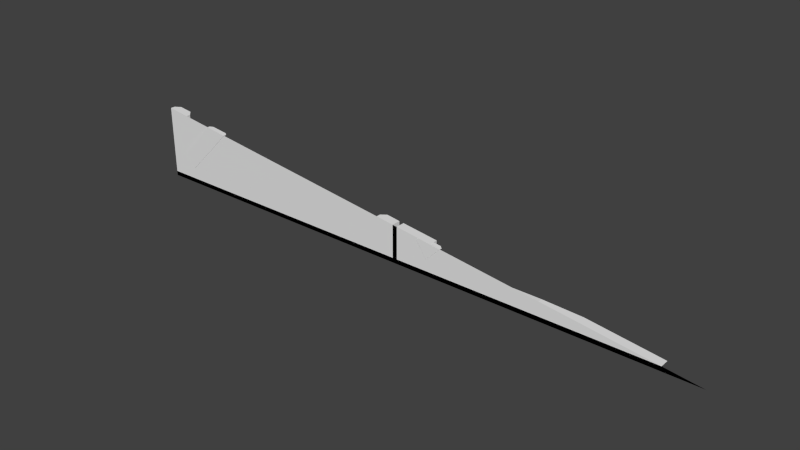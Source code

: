 # Source: maint3_1_slice32.blend  (saved by Blender 2.76.0; exported with 4.5.12 LTS)
import bpy
from mathutils import Matrix  # noqa: F401  (used for matrix-valued properties, if any)

bpy.ops.wm.read_factory_settings(use_empty=True)
scene = bpy.context.scene
scene.name = 'Scene'

# ---- collections
col_collection_1 = bpy.data.collections.new('Collection 1'); scene.collection.children.link(col_collection_1)

# ---- materials (node trees are filled in below, after node groups)
mat_maint3_1 = bpy.data.materials.new('maint3_1')
mat_maint3_1.alpha_threshold = 0.0
mat_maint3_1.use_transparent_shadow = False
mat_maint3_1.roughness = 0.5
mat_maint3_1.specular_intensity = 0.0

# ---- material node trees

# ---- world
world_world = bpy.data.worlds.new('World'); scene.world = world_world
world_world.color = (0.05088, 0.05088, 0.05088)
world_world.use_sun_shadow = False
world_world.sun_shadow_jitter_overblur = 0.0
world_world.cycles.sampling_method = 'MANUAL'
world_world.cycles.sample_map_resolution = 256

# ---- meshes
me_maint3_1_001 = bpy.data.meshes.new('maint3_1.001')
me_maint3_1_001.from_pydata([(-1.119e-07, -1.28, -1.14), (-1.28, -1.28, -1.28), (-1.18, -1.28, -1.12), (-1.1, -1.28, -1.2), (-1.1, -1.28, -1.12), (-0.14, -1.28, -1.2), (-0.1, -1.28, -1.16), (-0.02, -1.28, -1.18), (-0.02, -1.28, -1.14), (7.308e-09, -1.28, -1.12), (0.16, -1.28, -1.2), (1.28, -1.28, -1.28), (-1.28, -1.28, -1.26), (-0.02, -1.28, -1.26), (-1.119e-07, -1.28, -1.26), (1.12, -1.28, -1.26), (-1.084e-07, -1.24, -1.26), (-1.28, -1.26, -1.26), (-1.26, -1.24, -1.26), (-1.18, -1.24, -1.12), (-1.1, -1.24, -1.22), (-1.1, -1.24, -1.2), (-1.1, -1.24, -1.12), (-0.14, -1.24, -1.22), (-0.14, -1.26, -1.2), (-0.1, -1.26, -1.16), (-0.08, -1.24, -1.16), (-1.2, -1.24, -1.12), (-0.02, -1.24, -1.26), (1.081e-08, -1.24, -1.12), (0.16, -1.24, -1.22), (1.12, -1.24, -1.26), (-1.18, -1.26, -1.12), (-1.1, -1.26, -1.2), (0.16, -1.26, -1.2), (0.09573, -1.281, -1.142), (0.1405, -1.281, -1.211), (0.1011, -1.259, -1.151), (0.09573, -1.269, -1.142), (0.1405, -1.269, -1.211), (0.1351, -1.259, -1.203), (-1.199, -1.281, -1.142), (-1.154, -1.281, -1.211), (-1.194, -1.259, -1.151), (-1.199, -1.269, -1.142), (-1.154, -1.269, -1.211), (-1.16, -1.259, -1.203), (-0.02, -1.24, -1.118), (-0.1, -1.28, -1.108), (-1.28, -1.26, -0.96), (0.8, -1.24, -1.22), (-0.9569, -1.259, -1.0), (-1.28, -1.28, -0.96), (0.16, -1.28, -1.14), (-0.1, -1.26, -1.108), (-0.02, -1.28, -1.118), (0.16, -1.245, -1.14), (0.2061, -1.269, -1.146), (-1.18, -1.28, -0.9725), (-1.046, -1.269, -0.9892), (-0.9448, -1.281, -1.002), (-0.08, -1.24, -1.11), (0.2061, -1.281, -1.146), (0.117, -1.259, -1.135), (-1.046, -1.281, -0.9892), (0.16, -1.24, -1.14), (0.1939, -1.259, -1.144), (0.64, -1.26, -1.2), (-1.26, -1.24, -0.9625), (-1.2, -1.24, -0.97), (-0.9448, -1.269, -1.002), (0.64, -1.28, -1.2), (0.1049, -1.281, -1.133), (0.1049, -1.269, -1.133), (-1.18, -1.26, -0.9725), (-1.034, -1.259, -0.9908)], [], [(34, 56, 53), (5, 24, 3), (29, 65, 30), (23, 28, 20), (25, 24, 5), (13, 12, 18), (22, 21, 19), (18, 27, 19), (6, 25, 5), (4, 22, 19), (23, 24, 25), (21, 22, 4), (13, 7, 14), (61, 47, 26), (26, 47, 28), (11, 1, 14), (55, 8, 47), (24, 33, 3), (72, 62, 63), (10, 34, 53), (28, 47, 7), (20, 28, 18), (2, 4, 19), (17, 12, 52), (49, 17, 52), (7, 9, 14), (26, 23, 25), (16, 29, 30), (23, 20, 24), (29, 16, 9), (57, 39, 66), (63, 73, 72), (37, 63, 40), (18, 17, 68), (14, 15, 11), (31, 15, 16), (56, 34, 65), (15, 14, 16), (47, 8, 7), (3, 21, 4), (63, 37, 73), (36, 39, 40), (25, 54, 61), (16, 30, 50), (18, 68, 27), (12, 17, 18), (19, 21, 18), (1, 12, 13), (26, 25, 61), (16, 14, 9), (20, 33, 24), (17, 49, 68), (66, 63, 62), (14, 1, 13), (38, 35, 37), (50, 31, 16), (40, 37, 35), (7, 13, 28), (23, 26, 28), (18, 21, 20), (19, 27, 32), (21, 33, 20), (34, 30, 65), (63, 66, 40), (37, 38, 73), (39, 40, 66), (36, 40, 35), (75, 51, 46), (43, 44, 59), (45, 46, 51), (42, 46, 41), (75, 60, 51), (58, 69, 52), (68, 69, 27), (27, 69, 74), (32, 74, 58), (61, 54, 48), (52, 11, 1), (72, 62, 36), (9, 0, 8), (62, 36, 39), (54, 25, 6), (50, 71, 15), (67, 50, 30), (67, 34, 10), (57, 66, 62), (56, 65, 29), (59, 44, 41), (64, 60, 42), (73, 38, 35), (70, 60, 42), (55, 9, 7), (18, 28, 13), (43, 75, 46), (75, 43, 59), (70, 45, 51), (44, 41, 43), (42, 45, 46), (46, 43, 41), (70, 51, 60), (75, 59, 64), (64, 60, 75), (49, 52, 68), (58, 74, 69), (69, 68, 52), (32, 27, 74), (2, 32, 58), (48, 55, 61), (47, 61, 55), (35, 72, 36), (55, 9, 8), (57, 62, 39), (48, 54, 6), (15, 31, 50), (50, 67, 71), (34, 67, 30), (71, 67, 10), (29, 9, 56), (53, 56, 9), (64, 59, 41), (41, 64, 42), (72, 73, 35), (45, 70, 42)])
_uv = me_maint3_1_001.uv_layers.new(name='UVMap')
_uv.uv.foreach_set('vector', [0.4794, 0.6308, 0.4794, 0.6382, 0.4961, 0.6382, 0.4961, 0.6308, 0.4794, 0.6308, 0.4961, 0.6308, 0.5, 0.0625, 0.4375, 0.05469, 0.4375, 0.02344, 0.5547, 0.02344, 0.5078, 0.007868, 0.9297, 0.02344, 0.4794, 0.6358, 0.4794, 0.6308, 0.4961, 0.6308, 0.4961, 0.6234, 0.4961, 0.6235, 0.4794, 0.6235, 0.9297, 0.0625, 0.9297, 0.03125, 0.9609, 0.0625, 0.9922, 0.007884, 0.9688, 0.0625, 0.9609, 0.0625, 0.4961, 0.6358, 0.4794, 0.6358, 0.4961, 0.6308, 0.4961, 0.6407, 0.4794, 0.6407, 0.4794, 0.6407, 0.5547, 0.02344, 0.5547, 0.03125, 0.5391, 0.04687, 0.4794, 0.6308, 0.4794, 0.6407, 0.4961, 0.6407, 0.5078, 0.007868, 0.5078, 0.03906, 0.5, 0.007868, 0.5313, 0.06641, 0.5078, 0.06348, 0.5313, 0.04687, 0.5313, 0.04687, 0.5078, 0.06348, 0.5078, 0.007868, 0.0, 0.0, 1.0, 0.0, 0.5, 0.007868, 0.4961, 0.641, 0.4961, 0.6382, 0.4794, 0.641, 0.4794, 0.6308, 0.4794, 0.6308, 0.4961, 0.6308, 0.4886, 0.7555, 0.4886, 0.7555, 0.4886, 0.7655, 0.4961, 0.6308, 0.4794, 0.6308, 0.4961, 0.6382, 0.4794, 0.6234, 0.4794, 0.641, 0.4961, 0.6333, 0.9297, 0.02344, 0.5078, 0.007868, 0.9922, 0.007884, 0.4961, 0.6407, 0.4961, 0.6407, 0.4794, 0.6407, 0.4794, 0.6235, 0.4961, 0.6235, 0.4961, 0.6604, 0.4794, 0.6604, 0.4794, 0.6235, 0.4961, 0.6604, 0.5078, 0.03906, 0.5, 0.0625, 0.5, 0.007868, 0.5313, 0.04687, 0.5547, 0.02344, 0.5391, 0.04687, 0.5, 0.007868, 0.5, 0.0625, 0.4375, 0.02344, 0.5547, 0.02344, 0.9297, 0.02344, 0.5547, 0.03125, 0.4794, 0.6407, 0.4794, 0.6234, 0.4961, 0.6407, 0.5371, 0.7711, 0.5371, 0.7711, 0.5331, 0.7711, 0.4886, 0.7655, 0.4858, 0.7724, 0.4886, 0.7555, 0.4794, 0.7886, 0.4794, 0.7886, 0.4794, 0.7886, 0.9922, 0.007884, 1.0, 0.007884, 0.9922, 0.124, 0.5, 0.007868, 0.0625, 0.007852, 0.0, 0.0, 0.4794, 0.6234, 0.4961, 0.6234, 0.4794, 0.6234, 0.4861, 0.2441, 0.4861, 0.2439, 0.4858, 0.2402, 0.4961, 0.6234, 0.4961, 0.6234, 0.4794, 0.6234, 0.4794, 0.641, 0.4961, 0.6382, 0.4961, 0.6333, 0.4961, 0.6308, 0.4794, 0.6308, 0.4961, 0.6407, 0.464, 0.784, 0.464, 0.784, 0.468, 0.784, 0.4961, 0.7886, 0.4867, 0.7886, 0.4794, 0.7886, 0.5391, 0.04687, 0.5391, 0.06738, 0.5313, 0.06641, 0.5, 0.007868, 0.4375, 0.02344, 0.1875, 0.02344, 0.9922, 0.007884, 0.9922, 0.124, 0.9688, 0.0625, 0.4961, 0.6235, 0.4794, 0.6235, 0.4794, 0.6235, 0.9609, 0.0625, 0.9297, 0.03125, 0.9922, 0.007884, 1.0, 0.0, 1.0, 0.007884, 0.5078, 0.007868, 0.5313, 0.04687, 0.5391, 0.04687, 0.5313, 0.06641, 0.4794, 0.6234, 0.4961, 0.6234, 0.4961, 0.6407, 0.9297, 0.02344, 0.9297, 0.03125, 0.5547, 0.03125, 1.0, 0.007884, 1.0, 0.125, 0.9922, 0.124, 0.478, 0.7332, 0.4886, 0.7655, 0.4886, 0.7555, 0.5, 0.007868, 1.0, 0.0, 0.5078, 0.007868, 0.4867, 0.7886, 0.4961, 0.7886, 0.4794, 0.7886, 0.1875, 0.02344, 0.0625, 0.007852, 0.5, 0.007868, 0.4794, 0.7886, 0.4794, 0.7886, 0.4961, 0.7886, 0.4961, 0.6333, 0.4961, 0.6234, 0.4794, 0.6234, 0.5547, 0.02344, 0.5313, 0.04687, 0.5078, 0.007868, 0.9922, 0.007884, 0.9297, 0.03125, 0.9297, 0.02344, 0.9873, 0.03305, 0.9951, 0.03305, 0.9873, 0.03305, 0.9297, 0.03125, 0.9297, 0.03125, 0.9297, 0.02344, 0.4861, 0.2439, 0.485, 0.2281, 0.4858, 0.2402, 0.4794, 0.7886, 0.4794, 0.7886, 0.4794, 0.7886, 0.464, 0.784, 0.468, 0.784, 0.468, 0.784, 0.5371, 0.7711, 0.5331, 0.7711, 0.5331, 0.7711, 0.4961, 0.7886, 0.4794, 0.7886, 0.4961, 0.7886, 0.4794, 0.7886, 0.4794, 0.7886, 0.4794, 0.7886, 0.464, 0.784, 0.468, 0.784, 0.468, 0.784, 0.5371, 0.7711, 0.5331, 0.7711, 0.5331, 0.7711, 0.4961, 0.7886, 0.4794, 0.7886, 0.4961, 0.7886, 0.5133, 0.8176, 0.5253, 0.7875, 0.5168, 0.7475, 0.9768, 0.3942, 0.9819, 0.3629, 0.9768, 0.3943, 0.9922, 0.124, 0.9688, 0.1211, 0.9688, 0.0625, 0.9688, 0.0625, 0.9688, 0.1211, 0.9609, 0.1201, 0.4794, 0.6407, 0.4794, 0.6589, 0.4961, 0.6589, 0.4938, 0.2654, 0.4955, 0.2656, 0.4862, 0.3903, 1.0, 0.125, 0.0, 0.0, 1.0, 0.0, 0.4961, 0.7886, 0.4961, 0.7886, 0.4961, 0.7886, 0.5, 0.0625, 0.5, 0.05469, 0.5078, 0.05469, 0.4961, 0.7886, 0.4961, 0.7886, 0.4867, 0.7886, 0.4794, 0.6422, 0.4794, 0.6358, 0.4961, 0.6358, 0.6666, 0.4739, 0.7073, 0.4841, 0.5852, 0.4841, 0.25, 0.03125, 0.1875, 0.02344, 0.4375, 0.02344, 0.4794, 0.6308, 0.4794, 0.6308, 0.4961, 0.6308, 0.4886, 0.7611, 0.478, 0.7332, 0.4886, 0.7555, 0.4826, 0.3895, 0.484, 0.3031, 0.4871, 0.2646, 0.4867, 0.7886, 0.4867, 0.7886, 0.4961, 0.7886, 0.4961, 0.7886, 0.4961, 0.7886, 0.4961, 0.7886, 0.4867, 0.7886, 0.4867, 0.7886, 0.4961, 0.7886, 0.4867, 0.7886, 0.4961, 0.7886, 0.4961, 0.7886, 0.5078, 0.06348, 0.5, 0.0625, 0.5078, 0.03906, 0.4794, 0.6235, 0.4794, 0.6234, 0.4961, 0.6234, 0.4794, 0.7886, 0.4794, 0.7886, 0.4794, 0.7886, 0.464, 0.784, 0.464, 0.784, 0.468, 0.784, 0.5371, 0.7711, 0.5371, 0.7711, 0.5331, 0.7711, 0.4867, 0.7886, 0.4961, 0.7886, 0.4794, 0.7886, 0.4961, 0.7886, 0.4867, 0.7886, 0.4794, 0.7886, 0.4794, 0.7886, 0.4794, 0.7886, 0.4961, 0.7886, 0.5177, 0.7435, 0.5168, 0.7475, 0.5253, 0.7875, 0.5133, 0.8176, 0.5231, 0.7967, 0.5253, 0.7875, 0.5253, 0.7875, 0.5253, 0.7875, 0.5133, 0.8176, 0.9831, 0.3623, 0.9768, 0.3943, 0.9828, 0.3625, 0.9768, 0.3942, 0.9762, 0.3946, 0.9819, 0.3629, 0.9819, 0.3629, 0.9828, 0.3625, 0.9768, 0.3943, 0.9609, 0.0625, 0.9688, 0.0625, 0.9609, 0.1201, 0.4961, 0.6407, 0.4794, 0.6407, 0.4961, 0.6589, 0.4862, 0.3903, 0.4862, 0.3901, 0.4938, 0.2654, 0.4826, 0.3901, 0.4938, 0.2654, 0.4862, 0.3901, 0.4961, 0.7886, 0.4961, 0.7886, 0.4961, 0.7886, 0.5078, 0.06348, 0.5, 0.0625, 0.5078, 0.05469, 0.4867, 0.7886, 0.4961, 0.7886, 0.4867, 0.7886, 0.4961, 0.6422, 0.4794, 0.6422, 0.4961, 0.6358, 0.5852, 0.4841, 0.5852, 0.4739, 0.6666, 0.4739, 0.6666, 0.4739, 0.7073, 0.479, 0.7073, 0.4841, 0.4375, 0.03125, 0.25, 0.03125, 0.4375, 0.02344, 0.4961, 0.6308, 0.4794, 0.6308, 0.4961, 0.6308, 0.4871, 0.2646, 0.4862, 0.39, 0.4826, 0.3895, 0.4862, 0.3895, 0.4826, 0.3895, 0.4862, 0.39, 0.4961, 0.7886, 0.4867, 0.7886, 0.4961, 0.7886, 0.4961, 0.7886, 0.4961, 0.7886, 0.4961, 0.7886, 0.4961, 0.7886, 0.4867, 0.7886, 0.4961, 0.7886, 0.4867, 0.7886, 0.4867, 0.7886, 0.4961, 0.7886])
me_maint3_1_001.materials.append(mat_maint3_1)
me_maint3_1_001.use_remesh_preserve_volume = False
me_maint3_1_001.use_remesh_preserve_attributes = False
me_maint3_1_001.use_mirror_vertex_groups = False
me_maint3_1_001.update()

# ---- objects
ob_maint3_1_mesh_slice32rh = bpy.data.objects.new('maint3_1_mesh_slice32rh', me_maint3_1_001)

# ---- transforms, parenting, visibility, modifiers, constraints
ob_maint3_1_mesh_slice32rh.location = (0.0, 0.0, 0.0)
ob_maint3_1_mesh_slice32rh.lineart.crease_threshold = 0.0

# ---- collection membership
col_collection_1.objects.link(ob_maint3_1_mesh_slice32rh)

# ---- scene / render settings (as saved in the file)
scene.frame_start = 1; scene.frame_end = 2; scene.frame_set(1)
scene.render.engine = 'BLENDER_EEVEE_NEXT'
scene.render.resolution_percentage = 50
scene.render.dither_intensity = 0.0
scene.cycles.use_denoising = False
scene.cycles.samples = 10
scene.cycles.sampling_pattern = 'TABULATED_SOBOL'
scene.cycles.light_sampling_threshold = 0.0
scene.cycles.use_adaptive_sampling = False
scene.cycles.use_light_tree = False
scene.cycles.blur_glossy = 0.0
scene.cycles.pixel_filter_type = 'GAUSSIAN'
scene.cycles.sample_clamp_indirect = 0.0
scene.view_settings.view_transform = 'Standard'
bpy.context.view_layer.update()

# ---- added for rendering (the .blend has no active camera and no usable light): camera, sun
cam_auto = bpy.data.cameras.new('AutoCamera')
cam_auto.lens = 50.0
cam_auto.sensor_width = 36.0
cam_auto.clip_end = 1000.0
ob_auto_camera = bpy.data.objects.new('AutoCamera', cam_auto)
scene.collection.objects.link(ob_auto_camera)
ob_auto_camera.location = (2.38731, -4.12534, 0.789848)
ob_auto_camera.rotation_euler = (1.09748, -7.21219e-08, 0.694738)
scene.camera = ob_auto_camera
light_auto_sun = bpy.data.lights.new('AutoSun', 'SUN')
light_auto_sun.energy = 3.0
light_auto_sun.angle = 0.0523599
ob_auto_sun = bpy.data.objects.new('AutoSun', light_auto_sun)
scene.collection.objects.link(ob_auto_sun)
ob_auto_sun.rotation_euler = (0.872665, 0.174533, 0.523599)
bpy.context.view_layer.update()
